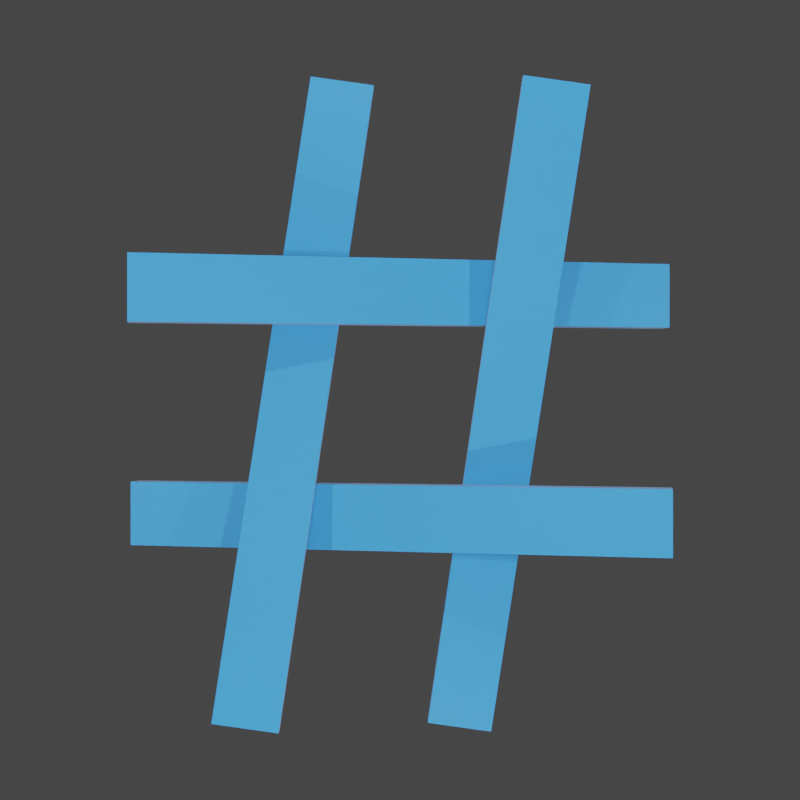 # Source: winirc_new_logo.blend  (saved by Blender 2.92.15; exported with 4.5.12 LTS)
import bpy
from mathutils import Matrix  # noqa: F401  (used for matrix-valued properties, if any)

bpy.ops.wm.read_factory_settings(use_empty=True)
scene = bpy.context.scene
scene.name = 'Scene'

# ---- collections
col_collection = bpy.data.collections.new('Collection'); scene.collection.children.link(col_collection)

# ---- materials (node trees are filled in below, after node groups)
mat_material_008 = bpy.data.materials.new('Material.008')
mat_material_008.alpha_threshold = 0.0
mat_material_008.use_transparent_shadow = False
mat_material_008.preview_render_type = 'SHADERBALL'
mat_material_008.line_color = (0.0, 0.0, 0.0, 1.0)

# ---- material node trees
mat_material_008.use_nodes = True; mat_material_008.node_tree.nodes.clear()
_N = mat_material_008.node_tree.nodes; _L = mat_material_008.node_tree.links
n0 = _N.new('ShaderNodeOutputMaterial'); n0.name = 'Material Output'; n0.location = (243, 305)
n1 = _N.new('ShaderNodeBsdfPrincipled'); n1.name = 'Principled BSDF'; n1.location = (-47, 305)
n1.subsurface_method = 'BURLEY'
n1.inputs[0].default_value = (0.0319, 0.3185, 0.8228, 1.0)
n1.inputs[1].default_value = 0.2
n1.inputs[2].default_value = 0.7
n1.inputs[3].default_value = 1.45
n1.inputs[8].default_value = 1.0
n1.inputs[14].default_value = (0.9226, 0.9455, 0.9858, 1.0)
n1.inputs[19].default_value = 0.25
n1.inputs[20].default_value = 0.5
n1.inputs[24].default_value = 0.2
n1.inputs[27].default_value = (0.0, 0.0, 0.0, 1.0)
n1.inputs[28].default_value = 1.0
_L.new(n1.outputs[0], n0.inputs[0])
n0.is_active_output = True

# ---- world
world_world = bpy.data.worlds.new('World'); scene.world = world_world
world_world.use_nodes = True; world_world.node_tree.nodes.clear()
_N = world_world.node_tree.nodes; _L = world_world.node_tree.links
n0 = _N.new('ShaderNodeOutputWorld'); n0.name = 'World Output'; n0.location = (300, 300)
n1 = _N.new('ShaderNodeBackground'); n1.name = 'Background'; n1.location = (10, 300)
n1.inputs[0].default_value = (0.05088, 0.05088, 0.05088, 1.0)
_L.new(n1.outputs[0], n0.inputs[0])
n0.is_active_output = True
world_world.color = (0.05088, 0.05088, 0.05088)
world_world.use_sun_shadow = False
world_world.sun_shadow_jitter_overblur = 0.0

# ---- cameras
cam_camera = bpy.data.cameras.new('Camera')
cam_camera.clip_end = 100.0
cam_camera.ortho_scale = 7.314

# ---- lights
light_light = bpy.data.lights.new('Light', 'POINT')
light_light.transmission_factor = 0.0
light_light.energy = 1200.0
light_light.shadow_soft_size = 0.1
light_light.shadow_maximum_resolution = 0.006
light_light.use_absolute_resolution = True
light_light_001 = bpy.data.lights.new('Light.001', 'POINT')
light_light_001.transmission_factor = 0.0
light_light_001.energy = 1200.0
light_light_001.shadow_soft_size = 0.1
light_light_001.shadow_maximum_resolution = 0.006
light_light_001.use_absolute_resolution = True
light_light_002 = bpy.data.lights.new('Light.002', 'SPOT')
light_light_002.transmission_factor = 0.0
light_light_002.energy = 1500.0
light_light_002.shadow_soft_size = 0.1
light_light_002.shadow_maximum_resolution = 0.006
light_light_002.use_absolute_resolution = True
light_light_002.spot_blend = 0.2
light_light_002.spot_size = 0.8866
light_light_002.show_cone = True
light_light_003 = bpy.data.lights.new('Light.003', 'POINT')
light_light_003.transmission_factor = 0.0
light_light_003.energy = 1200.0
light_light_003.shadow_soft_size = 0.1
light_light_003.shadow_maximum_resolution = 0.006
light_light_003.use_absolute_resolution = True
light_light_004 = bpy.data.lights.new('Light.004', 'POINT')
light_light_004.transmission_factor = 0.0
light_light_004.energy = 1200.0
light_light_004.shadow_soft_size = 0.1
light_light_004.shadow_maximum_resolution = 0.006
light_light_004.use_absolute_resolution = True

# ---- meshes
me_cube_001 = bpy.data.meshes.new('Cube.001')
me_cube_001.from_pydata([(1.0, 1.0, 1.0), (1.0, 1.0, -1.0), (1.0, -1.0, 1.0), (1.0, -1.0, -1.0), (-1.0, 1.0, 1.0), (-1.0, 1.0, -1.0), (-1.0, -1.0, 1.0), (-1.0, -1.0, -1.0)], [], [(0, 4, 6, 2), (3, 2, 6, 7), (7, 6, 4, 5), (5, 1, 3, 7), (1, 0, 2, 3), (5, 4, 0, 1)])
_uv = me_cube_001.uv_layers.new(name='UVMap')
_uv.uv.foreach_set('vector', [0.625, 0.5, 0.875, 0.5, 0.875, 0.75, 0.625, 0.75, 0.375, 0.75, 0.625, 0.75, 0.625, 1.0, 0.375, 1.0, 0.375, 0.0, 0.625, 0.0, 0.625, 0.25, 0.375, 0.25, 0.125, 0.5, 0.375, 0.5, 0.375, 0.75, 0.125, 0.75, 0.375, 0.5, 0.625, 0.5, 0.625, 0.75, 0.375, 0.75, 0.375, 0.25, 0.625, 0.25, 0.625, 0.5, 0.375, 0.5])
me_cube_001.materials.append(mat_material_008)
me_cube_001.use_remesh_preserve_volume = False
me_cube_001.use_remesh_preserve_attributes = False
me_cube_001.use_mirror_vertex_groups = False
me_cube_001.update()
me_cube_002 = bpy.data.meshes.new('Cube.002')
me_cube_002.from_pydata([(1.0, 1.0, 1.0), (1.0, 1.0, -1.0), (1.0, -1.0, 1.0), (1.0, -1.0, -1.0), (-1.0, 1.0, 1.0), (-1.0, 1.0, -1.0), (-1.0, -1.0, 1.0), (-1.0, -1.0, -1.0)], [], [(0, 4, 6, 2), (3, 2, 6, 7), (7, 6, 4, 5), (5, 1, 3, 7), (1, 0, 2, 3), (5, 4, 0, 1)])
_uv = me_cube_002.uv_layers.new(name='UVMap')
_uv.uv.foreach_set('vector', [0.625, 0.5, 0.875, 0.5, 0.875, 0.75, 0.625, 0.75, 0.375, 0.75, 0.625, 0.75, 0.625, 1.0, 0.375, 1.0, 0.375, 0.0, 0.625, 0.0, 0.625, 0.25, 0.375, 0.25, 0.125, 0.5, 0.375, 0.5, 0.375, 0.75, 0.125, 0.75, 0.375, 0.5, 0.625, 0.5, 0.625, 0.75, 0.375, 0.75, 0.375, 0.25, 0.625, 0.25, 0.625, 0.5, 0.375, 0.5])
me_cube_002.materials.append(mat_material_008)
me_cube_002.use_remesh_preserve_volume = False
me_cube_002.use_remesh_preserve_attributes = False
me_cube_002.use_mirror_vertex_groups = False
me_cube_002.update()
me_cube_004 = bpy.data.meshes.new('Cube.004')
me_cube_004.from_pydata([(1.0, 1.0, 1.0), (1.0, 1.0, -1.0), (1.0, -1.0, 1.0), (1.0, -1.0, -1.0), (-1.0, 1.0, 1.0), (-1.0, 1.0, -1.0), (-1.0, -1.0, 1.0), (-1.0, -1.0, -1.0)], [], [(0, 4, 6, 2), (3, 2, 6, 7), (7, 6, 4, 5), (5, 1, 3, 7), (1, 0, 2, 3), (5, 4, 0, 1)])
_uv = me_cube_004.uv_layers.new(name='UVMap')
_uv.uv.foreach_set('vector', [0.625, 0.5, 0.875, 0.5, 0.875, 0.75, 0.625, 0.75, 0.375, 0.75, 0.625, 0.75, 0.625, 1.0, 0.375, 1.0, 0.375, 0.0, 0.625, 0.0, 0.625, 0.25, 0.375, 0.25, 0.125, 0.5, 0.375, 0.5, 0.375, 0.75, 0.125, 0.75, 0.375, 0.5, 0.625, 0.5, 0.625, 0.75, 0.375, 0.75, 0.375, 0.25, 0.625, 0.25, 0.625, 0.5, 0.375, 0.5])
me_cube_004.materials.append(mat_material_008)
me_cube_004.use_remesh_preserve_volume = False
me_cube_004.use_remesh_preserve_attributes = False
me_cube_004.use_mirror_vertex_groups = False
me_cube_004.update()
me_cube_008 = bpy.data.meshes.new('Cube.008')
me_cube_008.from_pydata([(1.0, 1.0, 1.0), (1.0, 1.0, -1.0), (1.0, -1.0, 1.0), (1.0, -1.0, -1.0), (-1.0, 1.0, 1.0), (-1.0, 1.0, -1.0), (-1.0, -1.0, 1.0), (-1.0, -1.0, -1.0)], [], [(0, 4, 6, 2), (3, 2, 6, 7), (7, 6, 4, 5), (5, 1, 3, 7), (1, 0, 2, 3), (5, 4, 0, 1)])
_uv = me_cube_008.uv_layers.new(name='UVMap')
_uv.uv.foreach_set('vector', [0.625, 0.5, 0.875, 0.5, 0.875, 0.75, 0.625, 0.75, 0.375, 0.75, 0.625, 0.75, 0.625, 1.0, 0.375, 1.0, 0.375, 0.0, 0.625, 0.0, 0.625, 0.25, 0.375, 0.25, 0.125, 0.5, 0.375, 0.5, 0.375, 0.75, 0.125, 0.75, 0.375, 0.5, 0.625, 0.5, 0.625, 0.75, 0.375, 0.75, 0.375, 0.25, 0.625, 0.25, 0.625, 0.5, 0.375, 0.5])
me_cube_008.materials.append(mat_material_008)
me_cube_008.use_remesh_preserve_volume = False
me_cube_008.use_remesh_preserve_attributes = False
me_cube_008.use_mirror_vertex_groups = False
me_cube_008.update()

# ---- objects
ob_light = bpy.data.objects.new('Light', light_light)
ob_camera = bpy.data.objects.new('Camera', cam_camera)
ob_cube_001 = bpy.data.objects.new('Cube.001', me_cube_001)
ob_cube_002 = bpy.data.objects.new('Cube.002', me_cube_002)
ob_cube_004 = bpy.data.objects.new('Cube.004', me_cube_004)
ob_cube_008 = bpy.data.objects.new('Cube.008', me_cube_008)
ob_light_001 = bpy.data.objects.new('Light.001', light_light_001)
ob_light_002 = bpy.data.objects.new('Light.002', light_light_002)
ob_light_003 = bpy.data.objects.new('Light.003', light_light_003)
ob_light_004 = bpy.data.objects.new('Light.004', light_light_004)

# ---- transforms, parenting, visibility, modifiers, constraints
ob_light.location = (-8.0, 0.0, 5.0)
ob_light.scale = (0.9376, 1.158, 1.22)
ob_light.lock_rotations_4d = False
ob_light.empty_display_type = 'ARROWS'
ob_light.color = (0.0, 0.0, 0.0, 0.0)
ob_light.lineart.crease_threshold = 0.0
ob_camera.location = (0.0, 0.0, 10.0)
ob_camera.rotation_euler = (0.0, 0.0, -1.571)
ob_camera.lock_rotations_4d = False
ob_camera.empty_display_type = 'ARROWS'
ob_camera.color = (0.0, 0.0, 0.0, 0.0)
ob_camera.display_type = 'WIRE'
ob_camera.lineart.crease_threshold = 0.0
ob_cube_001.location = (-0.1185, -0.975, -0.1893)
ob_cube_001.rotation_euler = (0.0, -0.1047, -0.1396)
ob_cube_001.scale = (3.0, 0.3, -0.05)
ob_cube_001.lock_rotations_4d = False
ob_cube_001.empty_display_type = 'ARROWS'
ob_cube_001.lineart.crease_threshold = 0.0
ob_cube_002.location = (0.0427, 0.9586, -0.1893)
ob_cube_002.rotation_euler = (0.0, 0.1047, -0.1396)
ob_cube_002.scale = (3.0, 0.3, 0.05)
ob_cube_002.lock_rotations_4d = False
ob_cube_002.empty_display_type = 'ARROWS'
ob_cube_002.lineart.crease_threshold = 0.0
ob_cube_004.location = (0.9856, -0.07403, -0.1893)
ob_cube_004.rotation_euler = (0.0, -0.1745, 1.571)
ob_cube_004.scale = (2.5, 0.3, 0.1)
ob_cube_004.lock_rotations_4d = False
ob_cube_004.empty_display_type = 'ARROWS'
ob_cube_004.lineart.crease_threshold = 0.0
ob_cube_008.location = (-1.075, 0.07258, -0.1893)
ob_cube_008.rotation_euler = (0.0, -0.1745, 4.712)
ob_cube_008.scale = (2.5, 0.3, 0.1)
ob_cube_008.lock_rotations_4d = False
ob_cube_008.empty_display_type = 'ARROWS'
ob_cube_008.lineart.crease_threshold = 0.0
ob_light_001.location = (8.0, 0.0, 5.0)
ob_light_001.scale = (0.9376, 1.158, 1.22)
ob_light_001.lock_rotations_4d = False
ob_light_001.empty_display_type = 'ARROWS'
ob_light_001.color = (0.0, 0.0, 0.0, 0.0)
ob_light_001.lineart.crease_threshold = 0.0
ob_light_002.location = (0.0, 0.0, 11.0)
ob_light_002.scale = (0.9376, 1.158, 1.22)
ob_light_002.lock_rotations_4d = False
ob_light_002.empty_display_type = 'ARROWS'
ob_light_002.color = (0.0, 0.0, 0.0, 0.0)
ob_light_002.lineart.crease_threshold = 0.0
ob_light_003.location = (0.0, 8.0, 6.0)
ob_light_003.scale = (0.9376, 1.158, 1.22)
ob_light_003.lock_rotations_4d = False
ob_light_003.empty_display_type = 'ARROWS'
ob_light_003.color = (0.0, 0.0, 0.0, 0.0)
ob_light_003.lineart.crease_threshold = 0.0
ob_light_004.location = (0.0, -8.0, 6.0)
ob_light_004.scale = (0.9376, 1.158, 1.22)
ob_light_004.lock_rotations_4d = False
ob_light_004.empty_display_type = 'ARROWS'
ob_light_004.color = (0.0, 0.0, 0.0, 0.0)
ob_light_004.lineart.crease_threshold = 0.0

# ---- collection membership
col_collection.objects.link(ob_light)
col_collection.objects.link(ob_camera)
col_collection.objects.link(ob_cube_001)
col_collection.objects.link(ob_cube_002)
col_collection.objects.link(ob_cube_004)
col_collection.objects.link(ob_cube_008)
col_collection.objects.link(ob_light_001)
col_collection.objects.link(ob_light_002)
col_collection.objects.link(ob_light_003)
col_collection.objects.link(ob_light_004)

# ---- scene / render settings (as saved in the file)
scene.camera = ob_camera
scene.frame_start = 1; scene.frame_end = 250; scene.frame_set(250)
scene.render.engine = 'BLENDER_EEVEE_NEXT'
scene.render.resolution_x = 2048
scene.render.resolution_y = 2048
scene.render.film_transparent = True
scene.render.use_high_quality_normals = True
scene.cycles.feature_set = 'EXPERIMENTAL'
scene.cycles.shading_system = True
scene.cycles.use_denoising = False
scene.cycles.samples = 128
scene.cycles.sampling_pattern = 'TABULATED_SOBOL'
scene.cycles.use_adaptive_sampling = False
scene.cycles.use_light_tree = False
scene.eevee.use_volumetric_shadows = True
scene.eevee.use_gtao = True
scene.eevee.use_raytracing = True
scene.view_settings.view_transform = 'Filmic'
bpy.context.view_layer.update()

